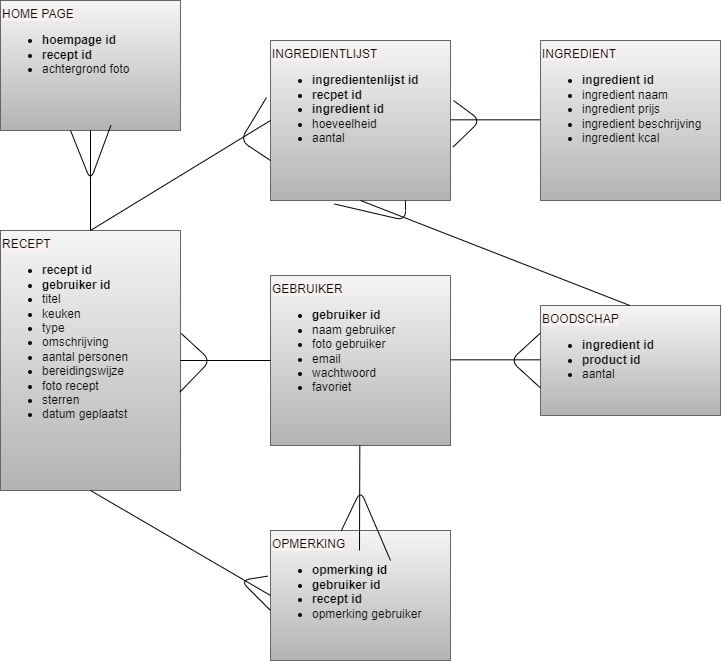

The diagram above was exported from draw.io. Its source (the exported page's mxGraphModel, read from the mxfile embedded in the PNG):
<mxGraphModel dx="1807" dy="871" grid="1" gridSize="10" guides="1" tooltips="1" connect="1" arrows="1" fold="1" page="1" pageScale="1" pageWidth="850" pageHeight="1100" math="0" shadow="0">
  <root>
    <mxCell id="0" />
    <mxCell id="1" parent="0" />
    <mxCell id="2" value="&lt;font color=&quot;#0d0d0d&quot;&gt;&lt;span style=&quot;background-color: rgb(249, 240, 240);&quot;&gt;RECEPT&lt;br&gt;&lt;ul&gt;&lt;li&gt;&lt;b&gt;recept id&lt;/b&gt;&lt;/li&gt;&lt;li&gt;&lt;b&gt;gebruiker id&lt;/b&gt;&lt;/li&gt;&lt;li&gt;titel&lt;br&gt;&lt;/li&gt;&lt;li&gt;keuken&lt;/li&gt;&lt;li&gt;type&lt;/li&gt;&lt;li&gt;omschrijving&lt;/li&gt;&lt;li&gt;aantal personen&lt;/li&gt;&lt;li&gt;bereidingswijze&lt;/li&gt;&lt;li&gt;foto recept&lt;/li&gt;&lt;li&gt;sterren&lt;/li&gt;&lt;li&gt;datum geplaatst&lt;/li&gt;&lt;/ul&gt;&lt;/span&gt;&lt;/font&gt;" style="rounded=0;whiteSpace=wrap;html=1;fillColor=#f5f5f5;gradientColor=#b3b3b3;strokeColor=#666666;align=left;verticalAlign=top;" parent="1" vertex="1">
      <mxGeometry x="90" y="360" width="180" height="260" as="geometry" />
    </mxCell>
    <mxCell id="3" value="&lt;font color=&quot;#0d0d0d&quot;&gt;&lt;span style=&quot;background-color: rgb(249, 240, 240);&quot;&gt;BOODSCHAP&lt;br&gt;&lt;ul&gt;&lt;li&gt;&lt;b&gt;ingredient id&lt;/b&gt;&lt;br&gt;&lt;/li&gt;&lt;li&gt;&lt;b&gt;product id&lt;/b&gt;&lt;/li&gt;&lt;li&gt;aantal&lt;/li&gt;&lt;/ul&gt;&lt;/span&gt;&lt;/font&gt;" style="rounded=0;whiteSpace=wrap;html=1;fillColor=#f5f5f5;gradientColor=#b3b3b3;strokeColor=#666666;align=left;verticalAlign=top;" parent="1" vertex="1">
      <mxGeometry x="630" y="435" width="180" height="110" as="geometry" />
    </mxCell>
    <mxCell id="4" value="&lt;font color=&quot;#0d0d0d&quot;&gt;&lt;span style=&quot;background-color: rgb(249, 240, 240);&quot;&gt;INGREDIENT&lt;br&gt;&lt;ul&gt;&lt;li&gt;&lt;b&gt;ingredient id&lt;/b&gt;&lt;/li&gt;&lt;li&gt;ingredient naam&lt;br&gt;&lt;/li&gt;&lt;li&gt;ingredient prijs&lt;/li&gt;&lt;li&gt;ingredient beschrijving&lt;/li&gt;&lt;li&gt;ingredient kcal&lt;/li&gt;&lt;/ul&gt;&lt;/span&gt;&lt;/font&gt;" style="rounded=0;whiteSpace=wrap;html=1;fillColor=#f5f5f5;gradientColor=#b3b3b3;strokeColor=#666666;align=left;verticalAlign=top;" parent="1" vertex="1">
      <mxGeometry x="630" y="170" width="180" height="160" as="geometry" />
    </mxCell>
    <mxCell id="5" value="&lt;font color=&quot;#0d0d0d&quot;&gt;&lt;span style=&quot;background-color: rgb(249, 240, 240);&quot;&gt;OPMERKING&lt;br&gt;&lt;ul&gt;&lt;li&gt;&lt;b&gt;opmerking id&lt;/b&gt;&lt;br&gt;&lt;/li&gt;&lt;li&gt;&lt;b&gt;gebruiker id&lt;/b&gt;&lt;/li&gt;&lt;li&gt;&lt;b&gt;recept id&lt;/b&gt;&lt;/li&gt;&lt;li&gt;opmerking gebruiker&lt;/li&gt;&lt;/ul&gt;&lt;/span&gt;&lt;/font&gt;" style="rounded=0;whiteSpace=wrap;html=1;fillColor=#f5f5f5;gradientColor=#b3b3b3;strokeColor=#666666;align=left;verticalAlign=top;" parent="1" vertex="1">
      <mxGeometry x="360" y="660" width="180" height="130" as="geometry" />
    </mxCell>
    <mxCell id="15" value="&lt;font color=&quot;#0d0d0d&quot;&gt;&lt;span style=&quot;background-color: rgb(249, 240, 240);&quot;&gt;GEBRUIKER&lt;br&gt;&lt;ul&gt;&lt;li&gt;&lt;b&gt;gebruiker id&lt;/b&gt;&lt;br&gt;&lt;/li&gt;&lt;li&gt;naam gebruiker&lt;/li&gt;&lt;li&gt;foto gebruiker&lt;br&gt;&lt;/li&gt;&lt;li&gt;email&lt;/li&gt;&lt;li&gt;wachtwoord&lt;/li&gt;&lt;li&gt;favoriet&lt;/li&gt;&lt;/ul&gt;&lt;/span&gt;&lt;/font&gt;" style="rounded=0;whiteSpace=wrap;html=1;fillColor=#f5f5f5;gradientColor=#b3b3b3;strokeColor=#666666;align=left;verticalAlign=top;" vertex="1" parent="1">
      <mxGeometry x="360" y="405" width="180" height="170" as="geometry" />
    </mxCell>
    <mxCell id="19" value="&lt;font color=&quot;#0d0d0d&quot;&gt;&lt;span style=&quot;background-color: rgb(249, 240, 240);&quot;&gt;INGREDIENTLIJST&lt;br&gt;&lt;ul&gt;&lt;li&gt;&lt;b&gt;ingredientenlijst id&lt;/b&gt;&lt;/li&gt;&lt;li&gt;&lt;b&gt;recpet id&lt;/b&gt;&lt;/li&gt;&lt;li&gt;&lt;b&gt;ingredient id&lt;/b&gt;&lt;/li&gt;&lt;li&gt;hoeveelheid&lt;/li&gt;&lt;li&gt;aantal&lt;/li&gt;&lt;/ul&gt;&lt;/span&gt;&lt;/font&gt;" style="rounded=0;whiteSpace=wrap;html=1;fillColor=#f5f5f5;gradientColor=#b3b3b3;strokeColor=#666666;align=left;verticalAlign=top;" vertex="1" parent="1">
      <mxGeometry x="360" y="170" width="180" height="160" as="geometry" />
    </mxCell>
    <mxCell id="25" value="&lt;font color=&quot;#0d0d0d&quot;&gt;&lt;span style=&quot;background-color: rgb(249, 240, 240);&quot;&gt;HOME PAGE&lt;br&gt;&lt;ul&gt;&lt;li&gt;&lt;b&gt;hoempage id&lt;/b&gt;&lt;br&gt;&lt;/li&gt;&lt;li&gt;&lt;b&gt;recept id&lt;/b&gt;&lt;/li&gt;&lt;li&gt;achtergrond foto&lt;/li&gt;&lt;/ul&gt;&lt;/span&gt;&lt;/font&gt;" style="rounded=0;whiteSpace=wrap;html=1;fillColor=#f5f5f5;gradientColor=#b3b3b3;strokeColor=#666666;align=left;verticalAlign=top;" vertex="1" parent="1">
      <mxGeometry x="90" y="130" width="180" height="130" as="geometry" />
    </mxCell>
    <mxCell id="38" value="" style="endArrow=none;html=1;entryX=0.5;entryY=1;entryDx=0;entryDy=0;" edge="1" parent="1" target="25">
      <mxGeometry width="50" height="50" relative="1" as="geometry">
        <mxPoint x="180" y="360" as="sourcePoint" />
        <mxPoint x="230" y="310" as="targetPoint" />
      </mxGeometry>
    </mxCell>
    <mxCell id="39" value="" style="endArrow=none;html=1;entryX=0;entryY=0.5;entryDx=0;entryDy=0;exitX=0.5;exitY=0;exitDx=0;exitDy=0;" edge="1" parent="1" source="2" target="19">
      <mxGeometry width="50" height="50" relative="1" as="geometry">
        <mxPoint x="268.67" y="360" as="sourcePoint" />
        <mxPoint x="268.67" y="260" as="targetPoint" />
      </mxGeometry>
    </mxCell>
    <mxCell id="40" value="" style="endArrow=none;html=1;entryX=0.5;entryY=1;entryDx=0;entryDy=0;" edge="1" parent="1">
      <mxGeometry width="50" height="50" relative="1" as="geometry">
        <mxPoint x="449" y="680" as="sourcePoint" />
        <mxPoint x="449.33000000000004" y="575" as="targetPoint" />
      </mxGeometry>
    </mxCell>
    <mxCell id="41" value="" style="endArrow=none;html=1;entryX=0;entryY=0.5;entryDx=0;entryDy=0;exitX=1;exitY=0.5;exitDx=0;exitDy=0;" edge="1" parent="1" source="2" target="15">
      <mxGeometry width="50" height="50" relative="1" as="geometry">
        <mxPoint x="300" y="505" as="sourcePoint" />
        <mxPoint x="300" y="405" as="targetPoint" />
      </mxGeometry>
    </mxCell>
    <mxCell id="42" value="" style="endArrow=none;html=1;entryX=0;entryY=0.5;entryDx=0;entryDy=0;exitX=1;exitY=0.5;exitDx=0;exitDy=0;" edge="1" parent="1">
      <mxGeometry width="50" height="50" relative="1" as="geometry">
        <mxPoint x="540" y="489.33" as="sourcePoint" />
        <mxPoint x="630" y="489.33" as="targetPoint" />
      </mxGeometry>
    </mxCell>
    <mxCell id="43" value="" style="endArrow=none;html=1;entryX=0;entryY=0.5;entryDx=0;entryDy=0;exitX=1;exitY=0.5;exitDx=0;exitDy=0;" edge="1" parent="1">
      <mxGeometry width="50" height="50" relative="1" as="geometry">
        <mxPoint x="540" y="249.32999999999998" as="sourcePoint" />
        <mxPoint x="630" y="249.32999999999998" as="targetPoint" />
      </mxGeometry>
    </mxCell>
    <mxCell id="44" value="" style="endArrow=none;html=1;entryX=0;entryY=0.5;entryDx=0;entryDy=0;exitX=0.5;exitY=1;exitDx=0;exitDy=0;" edge="1" parent="1" source="2" target="5">
      <mxGeometry width="50" height="50" relative="1" as="geometry">
        <mxPoint x="230" y="660" as="sourcePoint" />
        <mxPoint x="320" y="660" as="targetPoint" />
      </mxGeometry>
    </mxCell>
    <mxCell id="45" value="" style="endArrow=none;html=1;entryX=-0.015;entryY=0.351;entryDx=0;entryDy=0;entryPerimeter=0;exitX=0;exitY=0.615;exitDx=0;exitDy=0;exitPerimeter=0;" edge="1" parent="1" source="5" target="5">
      <mxGeometry width="50" height="50" relative="1" as="geometry">
        <mxPoint x="200" y="860" as="sourcePoint" />
        <mxPoint x="220" y="860" as="targetPoint" />
        <Array as="points">
          <mxPoint x="330" y="710" />
        </Array>
      </mxGeometry>
    </mxCell>
    <mxCell id="46" value="" style="endArrow=none;html=1;exitX=0.393;exitY=0.003;exitDx=0;exitDy=0;exitPerimeter=0;" edge="1" parent="1" source="5">
      <mxGeometry width="50" height="50" relative="1" as="geometry">
        <mxPoint x="420" y="670" as="sourcePoint" />
        <mxPoint x="480" y="690" as="targetPoint" />
        <Array as="points">
          <mxPoint x="450" y="620" />
        </Array>
      </mxGeometry>
    </mxCell>
    <mxCell id="47" value="" style="endArrow=none;html=1;entryX=1.004;entryY=0.396;entryDx=0;entryDy=0;exitX=0.996;exitY=0.622;exitDx=0;exitDy=0;entryPerimeter=0;exitPerimeter=0;" edge="1" parent="1" source="2" target="2">
      <mxGeometry width="50" height="50" relative="1" as="geometry">
        <mxPoint x="330" y="550" as="sourcePoint" />
        <mxPoint x="420" y="550" as="targetPoint" />
        <Array as="points">
          <mxPoint x="300" y="490" />
        </Array>
      </mxGeometry>
    </mxCell>
    <mxCell id="48" value="" style="endArrow=none;html=1;entryX=0;entryY=0.75;entryDx=0;entryDy=0;exitX=0;exitY=0.25;exitDx=0;exitDy=0;" edge="1" parent="1" source="3" target="3">
      <mxGeometry width="50" height="50" relative="1" as="geometry">
        <mxPoint x="340" y="560" as="sourcePoint" />
        <mxPoint x="430" y="560" as="targetPoint" />
        <Array as="points">
          <mxPoint x="600" y="490" />
        </Array>
      </mxGeometry>
    </mxCell>
    <mxCell id="49" value="" style="endArrow=none;html=1;entryX=0.5;entryY=1;entryDx=0;entryDy=0;" edge="1" parent="1" target="19">
      <mxGeometry width="50" height="50" relative="1" as="geometry">
        <mxPoint x="719.3299999999999" y="435" as="sourcePoint" />
        <mxPoint x="719.6599999999999" y="330" as="targetPoint" />
      </mxGeometry>
    </mxCell>
    <mxCell id="50" value="" style="endArrow=none;html=1;entryX=0.75;entryY=1;entryDx=0;entryDy=0;exitX=0.356;exitY=1.022;exitDx=0;exitDy=0;exitPerimeter=0;" edge="1" parent="1" source="19" target="19">
      <mxGeometry width="50" height="50" relative="1" as="geometry">
        <mxPoint x="750" y="435" as="sourcePoint" />
        <mxPoint x="750.3299999999999" y="330" as="targetPoint" />
        <Array as="points">
          <mxPoint x="495" y="350" />
        </Array>
      </mxGeometry>
    </mxCell>
    <mxCell id="51" value="" style="endArrow=none;html=1;entryX=0.5;entryY=1;entryDx=0;entryDy=0;exitX=0.389;exitY=1;exitDx=0;exitDy=0;exitPerimeter=0;" edge="1" parent="1" source="25">
      <mxGeometry width="50" height="50" relative="1" as="geometry">
        <mxPoint x="200" y="360" as="sourcePoint" />
        <mxPoint x="200.32999999999993" y="255" as="targetPoint" />
        <Array as="points">
          <mxPoint x="180" y="310" />
        </Array>
      </mxGeometry>
    </mxCell>
    <mxCell id="52" value="" style="endArrow=none;html=1;entryX=-0.022;entryY=0.356;entryDx=0;entryDy=0;exitX=0;exitY=0.75;exitDx=0;exitDy=0;entryPerimeter=0;" edge="1" parent="1" source="19" target="19">
      <mxGeometry width="50" height="50" relative="1" as="geometry">
        <mxPoint x="320" y="330" as="sourcePoint" />
        <mxPoint x="320.3299999999999" y="225" as="targetPoint" />
        <Array as="points">
          <mxPoint x="330" y="270" />
        </Array>
      </mxGeometry>
    </mxCell>
    <mxCell id="53" value="" style="endArrow=none;html=1;exitX=1.015;exitY=0.665;exitDx=0;exitDy=0;exitPerimeter=0;" edge="1" parent="1" source="19">
      <mxGeometry width="50" height="50" relative="1" as="geometry">
        <mxPoint x="580" y="302.5" as="sourcePoint" />
        <mxPoint x="543" y="230" as="targetPoint" />
        <Array as="points">
          <mxPoint x="570" y="250" />
        </Array>
      </mxGeometry>
    </mxCell>
  </root>
</mxGraphModel>